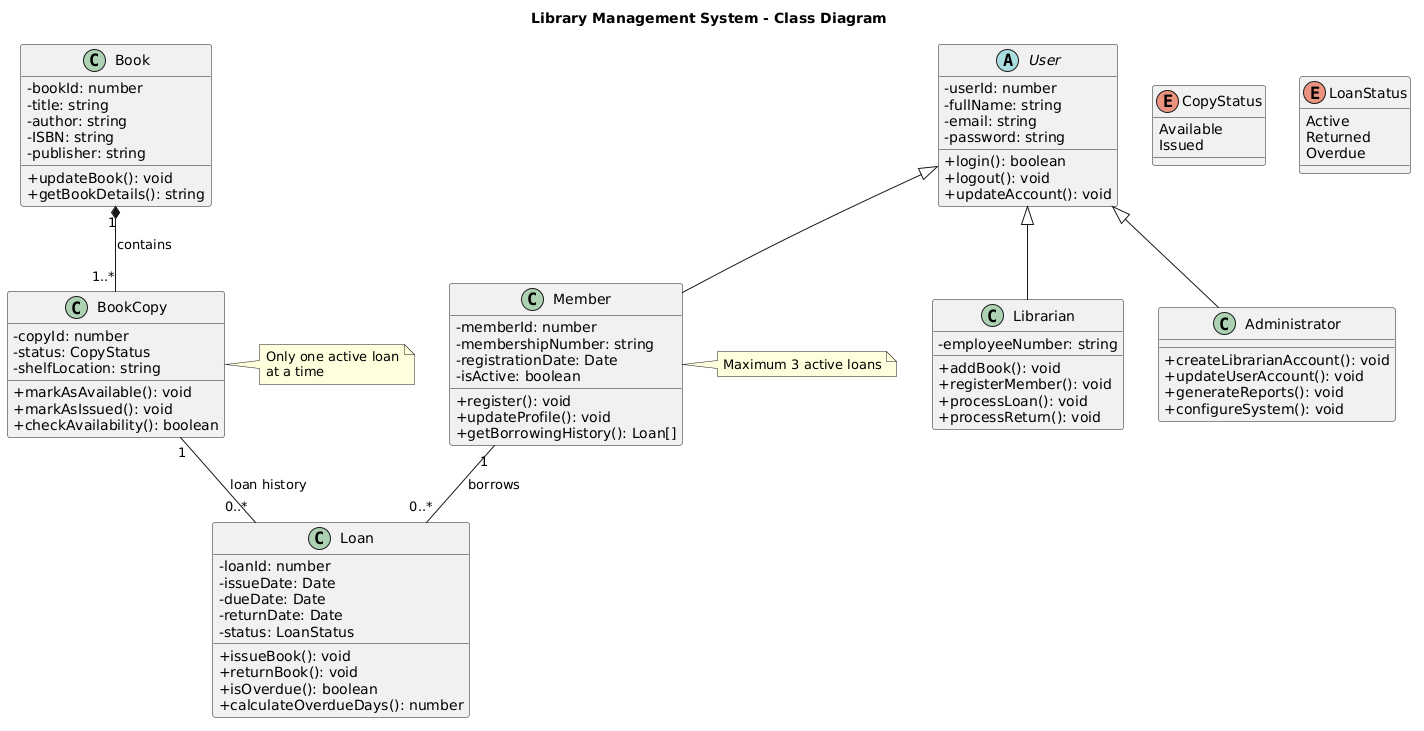

The diagram above was rendered by PlantUML. Its source (embedded in the PNG):
@startuml
title Library Management System - Class Diagram

skinparam classAttributeIconSize 0

abstract class User {
  - userId: number
  - fullName: string
  - email: string
  - password: string
  + login(): boolean
  + logout(): void
  + updateAccount(): void
}

class Member {
  - memberId: number
  - membershipNumber: string
  - registrationDate: Date
  - isActive: boolean
  + register(): void
  + updateProfile(): void
  + getBorrowingHistory(): Loan[]
}

class Librarian {
  - employeeNumber: string
  + addBook(): void
  + registerMember(): void
  + processLoan(): void
  + processReturn(): void
}

class Administrator {
  + createLibrarianAccount(): void
  + updateUserAccount(): void
  + generateReports(): void
  + configureSystem(): void
}

class Book {
  - bookId: number
  - title: string
  - author: string
  - ISBN: string
  - publisher: string
  + updateBook(): void
  + getBookDetails(): string
}

enum CopyStatus {
  Available
  Issued
}

class BookCopy {
  - copyId: number
  - status: CopyStatus
  - shelfLocation: string
  + markAsAvailable(): void
  + markAsIssued(): void
  + checkAvailability(): boolean
}

enum LoanStatus {
  Active
  Returned
  Overdue
}

class Loan {
  - loanId: number
  - issueDate: Date
  - dueDate: Date
  - returnDate: Date
  - status: LoanStatus
  + issueBook(): void
  + returnBook(): void
  + isOverdue(): boolean
  + calculateOverdueDays(): number
}

User <|-- Member
User <|-- Librarian
User <|-- Administrator

Book "1" *-- "1..*" BookCopy : contains
Member "1" -- "0..*" Loan : borrows
BookCopy "1" -- "0..*" Loan : loan history

note right of Member
  Maximum 3 active loans
end note

note right of BookCopy
  Only one active loan
  at a time
end note
@enduml